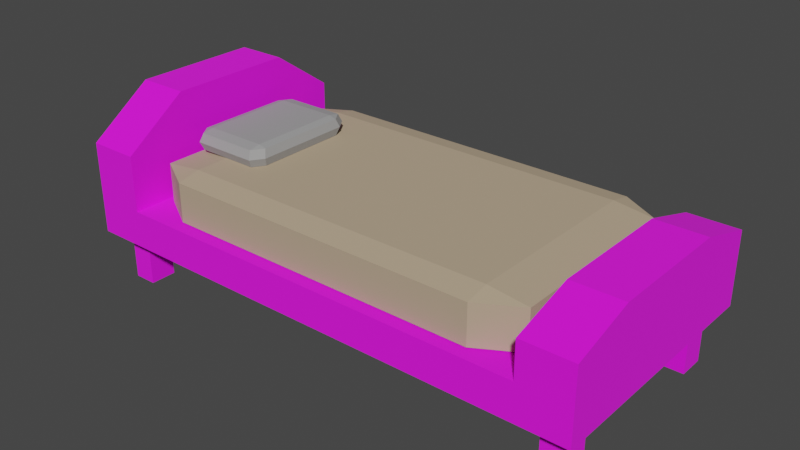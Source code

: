 # Source: Bed.blend  (saved by Blender 3.6.13; exported with 4.5.12 LTS)
import bpy
from mathutils import Matrix  # noqa: F401  (used for matrix-valued properties, if any)

bpy.ops.wm.read_factory_settings(use_empty=True)
scene = bpy.context.scene
scene.name = 'Scene'

# ---- collections
col_collection = bpy.data.collections.new('Collection'); scene.collection.children.link(col_collection)

# ---- images (referenced by path relative to the original .blend; pixels are not part of the script)
import os
ASSET_DIR = os.environ.get("B2B_ASSET_DIR", "")  # directory of the original .blend (textures are referenced by path, not embedded)
HERE = os.path.dirname(os.path.abspath(__file__))  # packed textures are extracted next to this script under _unpacked/

def load_image(name, relpath, width, height, colorspace="sRGB"):
    """Load a texture the original file referenced (path relative to the .blend, or extracted next to this script)."""
    p = next((c for c in (os.path.join(HERE, relpath), os.path.join(ASSET_DIR, relpath)) if relpath and os.path.exists(c)), "")
    if p:
        img = bpy.data.images.load(p, check_existing=True)
        img.name = name
    else:  # same state as the original file: an image datablock whose file is absent (Cycles renders it pink)
        img = bpy.data.images.new(name, width, height)
        img.source = "FILE"
        img.filepath = "//" + (relpath or name)
    img.colorspace_settings.name = colorspace
    return img
img_darkwood_jpg = load_image('darkwood.jpg', 'darkwood.jpg', 1024, 1024, 'sRGB')

# ---- materials (node trees are filled in below, after node groups)
mat_wood = bpy.data.materials.new('Wood')
mat_wood.alpha_threshold = 0.0
mat_wood.use_transparent_shadow = False
mat_wood.line_color = (0.0, 0.0, 0.0, 1.0)
mat_matress = bpy.data.materials.new('Matress')
mat_matress.use_transparent_shadow = False
mat_pillow = bpy.data.materials.new('Pillow')
mat_pillow.use_transparent_shadow = False

# ---- material node trees
mat_wood.use_nodes = True; mat_wood.node_tree.nodes.clear()
_N = mat_wood.node_tree.nodes; _L = mat_wood.node_tree.links
n0 = _N.new('ShaderNodeOutputMaterial'); n0.name = 'Material Output'; n0.location = (300, 300)
n1 = _N.new('ShaderNodeBsdfPrincipled'); n1.name = 'Principled BSDF'; n1.location = (10, 300)
n1.distribution = 'GGX'
n1.subsurface_method = 'BURLEY'
n1.inputs[2].default_value = 1.0
n1.inputs[3].default_value = 1.45
n1.inputs[27].default_value = (0.0, 0.0, 0.0, 1.0)
n1.inputs[28].default_value = 1.0
n2 = _N.new('ShaderNodeTexImage'); n2.name = 'Image Texture'; n2.location = (-280, 280)
n2.image = img_darkwood_jpg
_L.new(n1.outputs[0], n0.inputs[0])
_L.new(n2.outputs[0], n1.inputs[0])
n0.is_active_output = True
mat_matress.use_nodes = True; mat_matress.node_tree.nodes.clear()
_N = mat_matress.node_tree.nodes; _L = mat_matress.node_tree.links
n0 = _N.new('ShaderNodeBsdfPrincipled'); n0.name = 'Principled BSDF'; n0.location = (10, 300)
n0.distribution = 'GGX'
n0.subsurface_method = 'BURLEY'
n0.inputs[0].default_value = (0.4869, 0.3758, 0.2515, 1.0)
n0.inputs[2].default_value = 1.0
n0.inputs[3].default_value = 1.45
n0.inputs[27].default_value = (0.0, 0.0, 0.0, 1.0)
n0.inputs[28].default_value = 1.0
n1 = _N.new('ShaderNodeOutputMaterial'); n1.name = 'Material Output'; n1.location = (300, 300)
_L.new(n0.outputs[0], n1.inputs[0])
n1.is_active_output = True
mat_pillow.use_nodes = True; mat_pillow.node_tree.nodes.clear()
_N = mat_pillow.node_tree.nodes; _L = mat_pillow.node_tree.links
n0 = _N.new('ShaderNodeBsdfPrincipled'); n0.name = 'Principled BSDF'; n0.location = (10, 300)
n0.distribution = 'GGX'
n0.subsurface_method = 'BURLEY'
n0.inputs[0].default_value = (0.3424, 0.3424, 0.3424, 1.0)
n0.inputs[2].default_value = 1.0
n0.inputs[3].default_value = 1.45
n0.inputs[27].default_value = (0.0, 0.0, 0.0, 1.0)
n0.inputs[28].default_value = 1.0
n1 = _N.new('ShaderNodeOutputMaterial'); n1.name = 'Material Output'; n1.location = (300, 300)
_L.new(n0.outputs[0], n1.inputs[0])
n1.is_active_output = True

# ---- world
world_world = bpy.data.worlds.new('World'); scene.world = world_world
world_world.use_nodes = True; world_world.node_tree.nodes.clear()
_N = world_world.node_tree.nodes; _L = world_world.node_tree.links
n0 = _N.new('ShaderNodeOutputWorld'); n0.name = 'World Output'; n0.location = (300, 300)
n1 = _N.new('ShaderNodeBackground'); n1.name = 'Background'; n1.location = (10, 300)
n1.inputs[0].default_value = (0.05088, 0.05088, 0.05088, 1.0)
_L.new(n1.outputs[0], n0.inputs[0])
n0.is_active_output = True
world_world.color = (0.05088, 0.05088, 0.05088)
world_world.use_sun_shadow = False
world_world.sun_shadow_jitter_overblur = 0.0

# ---- meshes
me_cube_001 = bpy.data.meshes.new('Cube.001')
me_cube_001.from_pydata([(1.947, -0.3163, 1.028), (2.055, -0.03099, 1.174), (1.765, -0.3163, 1.028), (1.657, -0.03099, 1.174), (2.055, -0.03099, 0.6737), (1.947, -0.3163, 0.8198), (1.657, -0.03099, 0.6737), (1.765, -0.3163, 0.8198), (2.055, 0.4062, 0.6737), (2.055, 0.2581, 1.174), (1.657, 0.2581, 1.174), (1.657, 0.4062, 0.6737), (1.657, -0.3163, 1.174), (2.055, -0.3163, 1.174), (1.657, -0.3163, 0.6737), (2.055, -0.3163, 0.6737), (1.765, -0.7307, 1.028), (1.947, -0.7307, 1.028), (1.765, -0.7307, 0.8198), (1.947, -0.7307, 0.8198), (-1.947, -0.3163, 1.028), (-2.055, -0.03099, 1.174), (-2.98e-08, -0.3163, 1.174), (-2.98e-08, -0.03099, 1.174), (-1.765, -0.3163, 1.028), (-1.657, -0.03099, 1.174), (-2.055, -0.03099, 0.6737), (-2.98e-08, -0.03099, 0.6737), (-2.98e-08, -0.3163, 0.6737), (-1.947, -0.3163, 0.8198), (-1.657, -0.03099, 0.6737), (-1.765, -0.3163, 0.8198), (-2.055, 0.7563, 0.6737), (-2.055, 0.4062, 1.174), (-1.657, 0.4062, 1.174), (-1.657, 0.7563, 0.6737), (-1.657, -0.3163, 1.174), (-2.055, -0.3163, 1.174), (-1.657, -0.3163, 0.6737), (-2.055, -0.3163, 0.6737), (-1.765, -0.7307, 1.028), (-1.947, -0.7307, 1.028), (-1.765, -0.7307, 0.8198), (-1.947, -0.7307, 0.8198), (1.947, -0.3163, -0.6802), (2.055, -0.03099, -0.8263), (2.055, -0.3163, 0.1737), (2.055, -0.03099, 0.1737), (1.765, -0.3163, -0.6802), (1.657, -0.03099, -0.8263), (1.657, -0.03099, 0.1737), (1.657, -0.3163, 0.1737), (2.055, -0.03099, -0.3263), (1.947, -0.3163, -0.4725), (1.657, -0.03099, -0.3263), (1.765, -0.3163, -0.4725), (2.055, 0.4062, -0.3263), (2.055, 0.2581, -0.8263), (1.657, 0.4062, 0.1737), (2.055, 0.4062, 0.1737), (1.657, 0.2581, -0.8263), (1.657, 0.4062, -0.3263), (1.657, -0.3163, -0.8263), (2.055, -0.3163, -0.8263), (1.657, -0.3163, -0.3263), (2.055, -0.3163, -0.3263), (1.765, -0.7307, -0.6802), (1.947, -0.7307, -0.6802), (1.765, -0.7307, -0.4725), (1.947, -0.7307, -0.4725), (-1.947, -0.3163, -0.6802), (-2.055, -0.03099, -0.8263), (-2.98e-08, -0.3163, -0.8263), (-2.98e-08, -0.03099, -0.8263), (-2.055, -0.3163, 0.1737), (-2.055, -0.03099, 0.1737), (-2.98e-08, -0.03099, 0.1737), (-2.98e-08, -0.3163, 0.1737), (-1.765, -0.3163, -0.6802), (-1.657, -0.03099, -0.8263), (-1.657, -0.03099, 0.1737), (-1.657, -0.3163, 0.1737), (-2.055, -0.03099, -0.3263), (-2.98e-08, -0.03099, -0.3263), (-2.98e-08, -0.3163, -0.3263), (-1.947, -0.3163, -0.4725), (-1.657, -0.03099, -0.3263), (-1.765, -0.3163, -0.4725), (-2.055, 0.7563, -0.3263), (-2.055, 0.4062, -0.8263), (-1.657, 0.7563, 0.1737), (-2.055, 0.7563, 0.1737), (-1.657, 0.4062, -0.8263), (-1.657, 0.7563, -0.3263), (-1.657, -0.3163, -0.8263), (-2.055, -0.3163, -0.8263), (-1.657, -0.3163, -0.3263), (-2.055, -0.3163, -0.3263), (-1.765, -0.7307, -0.6802), (-1.947, -0.7307, -0.6802), (-1.765, -0.7307, -0.4725), (-1.947, -0.7307, -0.4725), (-0.9996, 0.4754, 0.5406), (-0.9383, 0.4591, 0.5406), (-0.9996, 0.4591, 0.6318), (-0.9383, 0.3279, 0.5406), (-0.9996, 0.3116, 0.5406), (-0.9996, 0.3279, 0.6318), (-1.492, 0.4754, 0.5406), (-1.492, 0.4591, 0.6318), (-1.554, 0.4591, 0.5406), (-1.492, 0.3116, 0.5406), (-1.554, 0.3279, 0.5406), (-1.492, 0.3279, 0.6318), (-0.9996, 0.4754, -0.1933), (-0.9996, 0.4591, -0.2845), (-0.9383, 0.4591, -0.1933), (-0.9996, 0.3116, -0.1933), (-0.9383, 0.3279, -0.1933), (-0.9996, 0.3279, -0.2845), (-1.492, 0.4754, -0.1933), (-1.554, 0.4591, -0.1933), (-1.492, 0.4591, -0.2845), (-1.492, 0.3116, -0.1933), (-1.492, 0.3279, -0.2845), (-1.554, 0.3279, -0.1933), (-0.9188, 0.3935, 0.5638), (-0.984, 0.3935, 0.6609), (-1.573, 0.3935, 0.5638), (-1.508, 0.3935, 0.6609), (-1.508, 0.3935, -0.3136), (-1.573, 0.3935, -0.2165), (-0.9188, 0.3935, -0.2165), (-0.984, 0.3935, -0.3136), (-1.258, 0.3257, 0.9), (-1.258, 0.2875, 1.081), (-1.57, 0.2875, 0.9), (-1.258, -0.01991, 1.081), (-1.258, -0.05814, 0.9), (-1.57, -0.01991, 0.9), (-1.258, 0.3257, -0.5527), (-1.57, 0.2875, -0.5527), (-1.258, 0.2875, -0.7334), (-1.258, -0.05814, -0.5527), (-1.258, -0.01991, -0.7334), (-1.57, -0.01991, -0.5527), (1.258, 0.3257, 0.9), (1.57, 0.2875, 0.9), (1.258, 0.2875, 1.081), (1.258, -0.05814, 0.9), (1.258, -0.01991, 1.081), (1.57, -0.01991, 0.9), (1.258, 0.3257, -0.5527), (1.258, 0.2875, -0.7334), (1.57, 0.2875, -0.5527), (1.258, -0.05814, -0.5527), (1.57, -0.01991, -0.5527), (1.258, -0.01991, -0.7334)], [], [(15, 4, 1, 13), (2, 7, 18, 16), (6, 27, 23, 3), (12, 3, 23, 22), (13, 1, 3, 12), (28, 14, 12, 22), (77, 51, 14, 28), (3, 1, 9, 10), (50, 76, 27, 6), (51, 46, 15, 14), (46, 47, 4, 15), (8, 11, 10, 9), (59, 58, 11, 8), (50, 6, 11, 58), (1, 4, 8, 9), (4, 47, 59, 8), (6, 3, 10, 11), (2, 0, 13, 12), (7, 2, 12, 14), (0, 5, 15, 13), (5, 7, 14, 15), (18, 19, 17, 16), (5, 0, 17, 19), (0, 2, 16, 17), (7, 5, 19, 18), (39, 37, 21, 26), (24, 40, 42, 31), (30, 25, 23, 27), (36, 22, 23, 25), (37, 36, 25, 21), (28, 22, 36, 38), (77, 28, 38, 81), (25, 34, 33, 21), (80, 30, 27, 76), (81, 38, 39, 74), (74, 39, 26, 75), (32, 33, 34, 35), (91, 32, 35, 90), (80, 90, 35, 30), (21, 33, 32, 26), (26, 32, 91, 75), (30, 35, 34, 25), (24, 36, 37, 20), (31, 38, 36, 24), (20, 37, 39, 29), (29, 39, 38, 31), (42, 40, 41, 43), (29, 43, 41, 20), (20, 41, 40, 24), (31, 42, 43, 29), (65, 63, 45, 52), (48, 66, 68, 55), (54, 49, 73, 83), (62, 72, 73, 49), (63, 62, 49, 45), (47, 59, 58, 50), (84, 72, 62, 64), (77, 84, 64, 51), (49, 60, 57, 45), (50, 54, 83, 76), (51, 64, 65, 46), (46, 65, 52, 47), (56, 57, 60, 61), (59, 56, 61, 58), (50, 58, 61, 54), (45, 57, 56, 52), (52, 56, 59, 47), (54, 61, 60, 49), (48, 62, 63, 44), (55, 64, 62, 48), (44, 63, 65, 53), (53, 65, 64, 55), (68, 66, 67, 69), (53, 69, 67, 44), (44, 67, 66, 48), (55, 68, 69, 53), (97, 82, 71, 95), (78, 87, 100, 98), (86, 83, 73, 79), (94, 79, 73, 72), (95, 71, 79, 94), (75, 80, 90, 91), (84, 96, 94, 72), (77, 81, 96, 84), (79, 71, 89, 92), (80, 76, 83, 86), (81, 74, 97, 96), (74, 75, 82, 97), (88, 93, 92, 89), (91, 90, 93, 88), (80, 86, 93, 90), (71, 82, 88, 89), (82, 75, 91, 88), (86, 79, 92, 93), (78, 70, 95, 94), (87, 78, 94, 96), (70, 85, 97, 95), (85, 87, 96, 97), (100, 101, 99, 98), (85, 70, 99, 101), (70, 78, 98, 99), (87, 85, 101, 100), (132, 126, 105, 118), (130, 133, 119, 124), (123, 117, 106, 111), (127, 129, 113, 107), (128, 131, 125, 112), (102, 104, 103), (105, 107, 106), (108, 110, 109), (111, 113, 112), (114, 116, 115), (117, 119, 118), (120, 122, 121), (123, 125, 124), (108, 109, 104, 102), (126, 127, 107, 105), (106, 107, 113, 111), (128, 129, 109, 110), (120, 121, 110, 108), (111, 112, 125, 123), (130, 131, 121, 122), (114, 115, 122, 120), (123, 124, 119, 117), (132, 133, 115, 116), (102, 103, 116, 114), (117, 118, 105, 106), (108, 102, 114, 120), (118, 119, 133, 132), (124, 125, 131, 130), (112, 113, 129, 128), (103, 104, 127, 126), (110, 121, 131, 128), (104, 109, 129, 127), (122, 115, 133, 130), (116, 103, 126, 132), (148, 135, 137, 150), (154, 147, 151, 156), (155, 149, 138, 143), (136, 141, 145, 139), (142, 153, 157, 144), (134, 136, 135), (137, 139, 138), (140, 142, 141), (143, 145, 144), (146, 148, 147), (149, 151, 150), (152, 154, 153), (155, 157, 156), (140, 141, 136, 134), (135, 136, 139, 137), (138, 139, 145, 143), (144, 145, 141, 142), (152, 153, 142, 140), (143, 144, 157, 155), (156, 157, 153, 154), (146, 147, 154, 152), (155, 156, 151, 149), (150, 151, 147, 148), (134, 135, 148, 146), (149, 150, 137, 138), (140, 134, 146, 152)])
me_cube_001.polygons.foreach_set('material_index', [0, 0, 0, 0, 0, 0, 0, 0, 0, 0, 0, 0, 0, 0, 0, 0, 0, 0, 0, 0, 0, 0, 0, 0, 0, 0, 0, 0, 0, 0, 0, 0, 0, 0, 0, 0, 0, 0, 0, 0, 0, 0, 0, 0, 0, 0, 0, 0, 0, 0, 0, 0, 0, 0, 0, 0, 0, 0, 0, 0, 0, 0, 0, 0, 0, 0, 0, 0, 0, 0, 0, 0, 0, 0, 0, 0, 0, 0, 0, 0, 0, 0, 0, 0, 0, 0, 0, 0, 0, 0, 0, 0, 0, 0, 0, 0, 0, 0, 0, 0, 0, 0, 2, 2, 2, 2, 2, 2, 2, 2, 2, 2, 2, 2, 2, 2, 2, 2, 2, 2, 2, 2, 2, 2, 2, 2, 2, 2, 2, 2, 2, 2, 2, 2, 2, 2, 1, 1, 1, 1, 1, 1, 1, 1, 1, 1, 1, 1, 1, 1, 1, 1, 1, 1, 1, 1, 1, 1, 1, 1, 1, 1])
_uv = me_cube_001.uv_layers.new(name='UVMap')
_uv.uv.foreach_set('vector', [1.919, -1.983, 1.919, -1.056, 1.687, -1.056, 1.687, -1.983, -1.164, 2.853, -1.26, 2.853, -1.26, 1.507, -1.164, 1.507, 0.7605, 2.688, 1.134, 2.688, 1.134, 2.92, 0.7605, 2.92, -0.256, -1.983, -0.256, -1.057, -0.6295, -1.057, -0.6295, -1.983, -0.1662, -1.983, -0.1662, -1.057, -0.256, -1.057, -0.256, -1.983, -0.6295, 2.202, -0.256, 2.202, -0.256, 2.433, -0.6295, 2.433, -0.6295, 1.97, -0.256, 1.97, -0.256, 2.202, -0.6295, 2.202, -0.256, -1.057, -0.1662, -1.057, -0.1662, -0.1191, -0.256, -0.1191, 0.7605, 2.457, 1.134, 2.457, 1.134, 2.688, 0.7605, 2.688, -0.256, 1.97, -0.1662, 1.97, -0.1662, 2.202, -0.256, 2.202, 2.151, -1.983, 2.151, -1.056, 1.919, -1.056, 1.919, -1.983, -0.1662, 0.3703, -0.256, 0.3703, -0.256, -0.1191, -0.1662, -0.1191, 2.528, 0.8469, 2.618, 0.8469, 2.618, 1.079, 2.528, 1.079, 1.224, 0.5737, 1.456, 0.5737, 1.456, 1.993, 1.224, 1.993, 1.687, -1.056, 1.919, -1.056, 1.919, 0.3632, 1.687, -0.1178, 1.919, -1.056, 2.151, -1.056, 2.151, 0.3632, 1.919, 0.3632, 1.456, 0.5737, 1.687, 0.5737, 1.687, 1.512, 1.456, 1.993, -0.2317, 2.366, -0.1905, 2.366, -0.1662, 2.433, -0.256, 2.433, -0.2317, 2.269, -0.2317, 2.366, -0.256, 2.433, -0.256, 2.202, -0.1905, 2.366, -0.1905, 2.269, -0.1662, 2.202, -0.1662, 2.433, -0.1905, 2.269, -0.2317, 2.269, -0.256, 2.202, -0.1662, 2.202, 1.626, 2.282, 1.667, 2.282, 1.667, 2.378, 1.626, 2.378, 2.8, -0.6375, 2.704, -0.6375, 2.704, -1.983, 2.8, -1.983, -1.123, 2.852, -1.164, 2.852, -1.164, 1.507, -1.123, 1.507, 2.978, 0.78, 2.937, 0.78, 2.937, -0.5644, 2.978, -0.5644, 0.5288, -1.983, 0.7605, -1.983, 0.7605, -1.056, 0.5288, -1.056, -1.453, 2.853, -1.453, 1.507, -1.356, 1.507, -1.356, 2.853, 1.508, 2.688, 1.508, 2.92, 1.134, 2.92, 1.134, 2.688, -1.003, -1.983, -0.6295, -1.983, -0.6295, -1.057, -1.003, -1.057, -1.093, -1.983, -1.003, -1.983, -1.003, -1.057, -1.093, -1.057, -0.6295, 2.202, -0.6295, 2.433, -1.003, 2.433, -1.003, 2.202, -0.6295, 1.97, -0.6295, 2.202, -1.003, 2.202, -1.003, 1.97, -1.003, -1.057, -1.003, 0.3616, -1.093, 0.3616, -1.093, -1.057, 1.508, 2.457, 1.508, 2.688, 1.134, 2.688, 1.134, 2.457, -1.003, 1.97, -1.003, 2.202, -1.093, 2.202, -1.093, 1.97, 0.2972, -1.983, 0.5288, -1.983, 0.5288, -1.056, 0.2972, -1.056, -1.093, 1.507, -1.093, 0.3616, -1.003, 0.3616, -1.003, 1.507, 2.736, 1.31, 2.736, 1.542, 2.646, 1.542, 2.646, 1.31, 1.224, -1.983, 1.224, 0.5737, 0.9922, 0.5737, 0.9922, -1.983, 0.7605, -1.056, 0.7605, 0.3632, 0.5288, 1.5, 0.5288, -1.056, 0.5288, -1.056, 0.5288, 1.5, 0.2972, 1.5, 0.2972, -1.056, 0.9922, -1.983, 0.9922, 0.5737, 0.7605, -0.5634, 0.7605, -1.983, -1.027, 2.366, -1.003, 2.433, -1.093, 2.433, -1.069, 2.366, -1.027, 2.269, -1.003, 2.202, -1.003, 2.433, -1.027, 2.366, -1.069, 2.366, -1.093, 2.433, -1.093, 2.202, -1.069, 2.269, -1.069, 2.269, -1.093, 2.202, -1.003, 2.202, -1.027, 2.269, 1.667, 2.09, 1.667, 2.186, 1.626, 2.186, 1.626, 2.09, -1.356, 2.853, -1.356, 1.507, -1.26, 1.507, -1.26, 2.853, 2.896, 0.7803, 2.896, -0.5644, 2.937, -0.5644, 2.937, 0.7803, 2.917, 2.954, 2.917, 1.61, 2.959, 1.61, 2.959, 2.954, 2.382, -1.983, 2.614, -1.983, 2.614, -1.056, 2.382, -1.056, 2.704, 0.7082, 2.704, -0.6375, 2.8, -0.6375, 2.8, 0.7082, 0.7605, 2.225, 0.7605, 1.993, 1.134, 1.993, 1.134, 2.225, -1.93, -1.983, -1.556, -1.983, -1.556, -1.057, -1.93, -1.057, -2.02, -1.983, -1.93, -1.983, -1.93, -1.057, -2.02, -1.057, 2.986, -1.983, 2.986, -0.5644, 2.896, -0.5644, 2.896, -1.983, -0.6295, 1.738, -0.6295, 1.507, -0.256, 1.507, -0.256, 1.738, -0.6295, 1.97, -0.6295, 1.738, -0.256, 1.738, -0.256, 1.97, -1.93, -1.057, -1.93, -0.1194, -2.02, -0.1194, -2.02, -1.057, 0.7605, 2.457, 0.7605, 2.225, 1.134, 2.225, 1.134, 2.457, -0.256, 1.97, -0.256, 1.738, -0.1662, 1.738, -0.1662, 1.97, 2.151, -1.983, 2.382, -1.983, 2.382, -1.056, 2.151, -1.056, -2.02, 0.371, -2.02, -0.1194, -1.93, -0.1194, -1.93, 0.371, 2.528, 0.8469, 2.528, 0.6152, 2.618, 0.6152, 2.618, 0.8469, 1.224, 0.5737, 1.224, 1.993, 0.9922, 1.993, 0.9922, 0.5737, 2.614, -1.056, 2.614, -0.1178, 2.382, 0.3632, 2.382, -1.056, 2.382, -1.056, 2.382, 0.3632, 2.151, 0.3632, 2.151, -1.056, 0.9922, 0.5737, 0.9922, 1.993, 0.7605, 1.512, 0.7605, 0.5737, -0.2317, 1.574, -0.256, 1.507, -0.1662, 1.507, -0.1905, 1.574, -0.2317, 1.671, -0.256, 1.738, -0.256, 1.507, -0.2317, 1.574, -0.1905, 1.574, -0.1662, 1.507, -0.1662, 1.738, -0.1905, 1.671, -0.1905, 1.671, -0.1662, 1.738, -0.256, 1.738, -0.2317, 1.671, 1.626, 2.282, 1.626, 2.186, 1.667, 2.186, 1.667, 2.282, 2.8, 0.7082, 2.8, -0.6375, 2.896, -0.6375, 2.896, 0.7082, 2.978, 0.78, 2.978, -0.5644, 3.02, -0.5644, 3.02, 0.78, 0.6743, 2.845, 0.6743, 1.5, 0.7155, 1.5, 0.7155, 2.845, 0.06548, -1.983, 0.06548, -1.056, -0.1662, -1.056, -0.1662, -1.983, 2.917, 2.956, 2.821, 2.956, 2.821, 1.61, 2.917, 1.61, 1.508, 2.225, 1.134, 2.225, 1.134, 1.993, 1.508, 1.993, -1.183, -1.983, -1.183, -1.057, -1.556, -1.057, -1.556, -1.983, -1.093, -1.983, -1.093, -1.057, -1.183, -1.057, -1.183, -1.983, 2.614, -1.983, 2.704, -1.983, 2.704, 0.5719, 2.614, 0.5719, -0.6295, 1.738, -1.003, 1.738, -1.003, 1.507, -0.6295, 1.507, -0.6295, 1.97, -1.003, 1.97, -1.003, 1.738, -0.6295, 1.738, -1.183, -1.057, -1.093, -1.057, -1.093, 0.3611, -1.183, 0.3611, 1.508, 2.457, 1.134, 2.457, 1.134, 2.225, 1.508, 2.225, -1.003, 1.97, -1.093, 1.97, -1.093, 1.738, -1.003, 1.738, 0.2972, -1.983, 0.2972, -1.056, 0.06548, -1.056, 0.06548, -1.983, -1.093, 1.507, -1.183, 1.507, -1.183, 0.3611, -1.093, 0.3611, 2.736, 1.31, 2.646, 1.31, 2.646, 1.079, 2.736, 1.079, 1.224, -1.983, 1.456, -1.983, 1.456, 0.5737, 1.224, 0.5737, -0.1662, -1.056, 0.06548, -1.056, 0.06548, 1.5, -0.1662, 0.3632, 0.06548, -1.056, 0.2972, -1.056, 0.2972, 1.5, 0.06548, 1.5, 1.456, -1.983, 1.687, -1.983, 1.687, -0.5634, 1.456, 0.5737, -1.027, 1.574, -1.069, 1.574, -1.093, 1.507, -1.003, 1.507, -1.027, 1.671, -1.027, 1.574, -1.003, 1.507, -1.003, 1.738, -1.069, 1.574, -1.069, 1.671, -1.093, 1.738, -1.093, 1.507, -1.069, 1.671, -1.027, 1.671, -1.003, 1.738, -1.093, 1.738, 1.667, 2.09, 1.626, 2.09, 1.626, 1.993, 1.667, 1.993, 2.896, -0.6375, 2.8, -0.6375, 2.8, -1.983, 2.896, -1.983, 3.0, 2.954, 2.959, 2.954, 2.959, 1.61, 3.0, 1.61, 0.7566, 2.845, 0.7155, 2.845, 0.7155, 1.5, 0.7566, 1.5, -1.048, 2.699, -0.6863, 2.699, -0.6971, 2.486, -1.037, 2.486, 1.508, 2.261, 1.626, 2.261, 1.622, 2.048, 1.511, 2.048, 2.729, 0.7386, 2.618, 0.7386, 2.618, 1.079, 2.729, 1.079, 2.528, 1.347, 2.646, 1.347, 2.642, 1.133, 2.531, 1.133, -0.5964, 2.699, -0.2348, 2.699, -0.2456, 2.486, -0.5856, 2.486, -0.6971, 2.965, -0.6548, 2.912, -0.6971, 2.912, -0.6971, 2.486, -0.6548, 2.486, -0.6971, 2.433, -0.5856, 2.965, -0.5856, 2.912, -0.6279, 2.912, -0.5856, 2.433, -0.6279, 2.486, -0.5856, 2.486, -1.037, 2.965, -1.037, 2.912, -1.079, 2.912, -1.037, 2.433, -1.079, 2.486, -1.037, 2.486, -0.2456, 2.965, -0.2033, 2.912, -0.2456, 2.912, -0.2456, 2.433, -0.2456, 2.486, -0.2033, 2.486, 2.642, 1.61, 2.642, 1.559, 2.531, 1.559, 2.531, 1.61, -0.6863, 2.699, -0.6414, 2.699, -0.6548, 2.486, -0.6971, 2.486, 2.531, 1.079, 2.531, 1.133, 2.642, 1.133, 2.642, 1.079, -0.5964, 2.699, -0.6414, 2.699, -0.6279, 2.912, -0.5856, 2.912, -0.2456, 2.965, -0.2456, 2.912, -0.5856, 2.912, -0.5856, 2.965, -0.5856, 2.433, -0.5856, 2.486, -0.2456, 2.486, -0.2456, 2.433, -0.1899, 2.699, -0.2348, 2.699, -0.2456, 2.912, -0.2033, 2.912, 1.622, 2.525, 1.622, 2.474, 1.511, 2.474, 1.511, 2.525, 1.511, 1.993, 1.511, 2.048, 1.622, 2.048, 1.622, 1.993, -1.048, 2.699, -1.093, 2.699, -1.079, 2.912, -1.037, 2.912, -0.6971, 2.965, -0.6971, 2.912, -1.037, 2.912, -1.037, 2.965, -1.037, 2.433, -1.037, 2.486, -0.6971, 2.486, -0.6971, 2.433, 1.508, 2.865, 1.619, 2.865, 1.619, 2.525, 1.508, 2.525, -1.037, 2.486, -1.079, 2.486, -1.093, 2.699, -1.048, 2.699, -0.2033, 2.486, -0.2456, 2.486, -0.2348, 2.699, -0.1899, 2.699, -0.5856, 2.486, -0.6279, 2.486, -0.6414, 2.699, -0.5964, 2.699, -0.6971, 2.912, -0.6548, 2.912, -0.6414, 2.699, -0.6863, 2.699, -0.5856, 2.912, -0.2456, 2.912, -0.2348, 2.699, -0.5964, 2.699, 2.531, 1.559, 2.642, 1.559, 2.646, 1.347, 2.528, 1.347, 1.511, 2.474, 1.622, 2.474, 1.626, 2.261, 1.508, 2.261, -1.037, 2.912, -0.6971, 2.912, -0.6863, 2.699, -1.048, 2.699, 1.687, 2.735, 2.254, 2.735, 2.254, 1.738, 1.687, 1.738, 2.444, 0.4874, 1.771, 0.4874, 1.771, 1.486, 2.444, 1.486, 2.254, 1.61, 2.254, 2.283, 2.821, 2.283, 2.821, 1.61, 0.5906, 1.625, -0.08248, 1.625, -0.08248, 2.623, 0.5906, 2.623, -2.02, 2.632, -1.453, 2.632, -1.453, 1.634, -2.02, 1.634, 0.5906, 1.5, 0.5906, 1.625, 0.6743, 1.625, 0.6743, 2.623, 0.5906, 2.623, 0.5906, 2.747, -0.08248, 1.5, -0.1662, 1.625, -0.08248, 1.625, -0.08248, 2.747, -0.08248, 2.623, -0.1662, 2.623, 1.771, 0.3632, 1.687, 0.4874, 1.771, 0.4874, 1.771, 1.61, 1.771, 1.486, 1.687, 1.486, 2.444, 0.3632, 2.444, 0.4874, 2.528, 0.4874, 2.444, 1.61, 2.528, 1.486, 2.444, 1.486, -0.08248, 1.5, -0.08248, 1.625, 0.5906, 1.625, 0.5906, 1.5, 0.6743, 1.625, 0.5906, 1.625, 0.5906, 2.623, 0.6743, 2.623, 0.5906, 2.747, 0.5906, 2.623, -0.08248, 2.623, -0.08248, 2.747, -0.1662, 2.623, -0.08248, 2.623, -0.08248, 1.625, -0.1662, 1.625, -1.453, 2.753, -1.453, 2.632, -2.02, 2.632, -2.02, 2.753, -2.02, 1.507, -2.02, 1.634, -1.453, 1.634, -1.453, 1.507, 2.444, 1.486, 2.528, 1.486, 2.528, 0.4874, 2.444, 0.4874, 1.771, 0.3632, 1.771, 0.4874, 2.444, 0.4874, 2.444, 0.3632, 2.444, 1.61, 2.444, 1.486, 1.771, 1.486, 1.771, 1.61, 1.687, 1.486, 1.771, 1.486, 1.771, 0.4874, 1.687, 0.4874, 2.254, 2.855, 2.254, 2.735, 1.687, 2.735, 1.687, 2.855, 1.687, 1.61, 1.687, 1.738, 2.254, 1.738, 2.254, 1.61, 2.254, 2.283, 2.254, 2.956, 2.821, 2.956, 2.821, 2.283])
me_cube_001.materials.append(mat_wood)
me_cube_001.materials.append(mat_matress)
me_cube_001.materials.append(mat_pillow)
me_cube_001.use_remesh_fix_poles = True
me_cube_001.use_remesh_preserve_attributes = False
me_cube_001.use_mirror_vertex_groups = False
me_cube_001.update()

# ---- objects
ob_cube = bpy.data.objects.new('Cube', me_cube_001)

# ---- transforms, parenting, visibility, modifiers, constraints
ob_cube.location = (0.0, 0.0, 0.0)
ob_cube.rotation_euler = (1.571, -0.0, 0.0)
ob_cube.lineart.crease_threshold = 0.0

# ---- collection membership
col_collection.objects.link(ob_cube)

# ---- scene / render settings (as saved in the file)
scene.frame_start = 1; scene.frame_end = 250; scene.frame_set(20)
scene.render.engine = 'BLENDER_EEVEE_NEXT'
scene.cycles.use_denoising = False
scene.cycles.samples = 128
scene.cycles.sampling_pattern = 'TABULATED_SOBOL'
scene.cycles.use_adaptive_sampling = False
scene.cycles.use_light_tree = False
scene.view_settings.view_transform = 'Filmic'
bpy.context.view_layer.update()

# ---- added for rendering (the .blend has no active camera and no usable light): camera, sun
cam_auto = bpy.data.cameras.new('AutoCamera')
cam_auto.lens = 50.0
cam_auto.sensor_width = 36.0
cam_auto.clip_end = 1000.0
ob_auto_camera = bpy.data.objects.new('AutoCamera', cam_auto)
scene.collection.objects.link(ob_auto_camera)
ob_auto_camera.location = (4.44774, -5.51094, 3.571)
ob_auto_camera.rotation_euler = (1.09748, -7.21219e-08, 0.694738)
scene.camera = ob_auto_camera
light_auto_sun = bpy.data.lights.new('AutoSun', 'SUN')
light_auto_sun.energy = 3.0
light_auto_sun.angle = 0.0523599
ob_auto_sun = bpy.data.objects.new('AutoSun', light_auto_sun)
scene.collection.objects.link(ob_auto_sun)
ob_auto_sun.rotation_euler = (0.872665, 0.174533, 0.523599)
bpy.context.view_layer.update()
